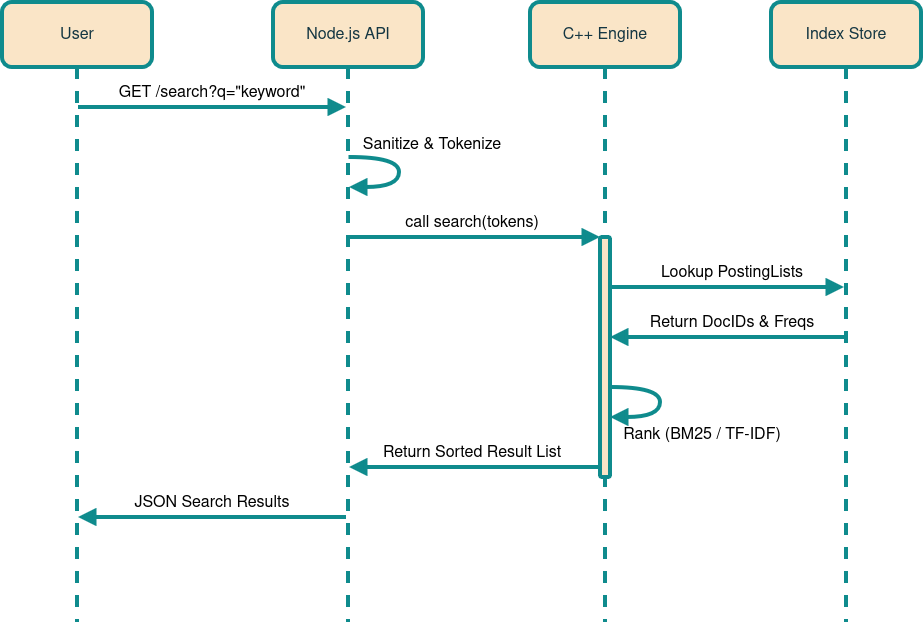

The diagram above was exported from draw.io. Its source (the exported page's mxGraphModel, read from the mxfile embedded in the PNG):
<mxGraphModel dx="1092" dy="826" grid="1" gridSize="10" guides="1" tooltips="1" connect="1" arrows="1" fold="1" page="1" pageScale="1" pageWidth="850" pageHeight="1100" background="light-dark(#ffffff, #000000)" math="0" shadow="0">
  <root>
    <mxCell id="0" />
    <mxCell id="1" parent="0" />
    <mxCell id="vUIdaKKcL2I4tZ5I1VJP-14" parent="1" style="shape=umlLifeline;perimeter=lifelinePerimeter;whiteSpace=wrap;container=1;dropTarget=0;collapsible=0;recursiveResize=0;outlineConnect=0;portConstraint=eastwest;newEdgeStyle={&quot;edgeStyle&quot;:&quot;elbowEdgeStyle&quot;,&quot;elbow&quot;:&quot;vertical&quot;,&quot;curved&quot;:0,&quot;rounded&quot;:0};size=65;fillColor=#FAE5C7;strokeColor=light-dark(#0F8B8D,#00FFFF);fontColor=#143642;strokeWidth=4;fontSize=16;labelBackgroundColor=none;rounded=1;fontFamily=Helvetica;" value="User" vertex="1">
      <mxGeometry height="620" width="150" x="10" y="50" as="geometry" />
    </mxCell>
    <mxCell id="vUIdaKKcL2I4tZ5I1VJP-15" parent="1" style="shape=umlLifeline;perimeter=lifelinePerimeter;whiteSpace=wrap;container=1;dropTarget=0;collapsible=0;recursiveResize=0;outlineConnect=0;portConstraint=eastwest;newEdgeStyle={&quot;edgeStyle&quot;:&quot;elbowEdgeStyle&quot;,&quot;elbow&quot;:&quot;vertical&quot;,&quot;curved&quot;:0,&quot;rounded&quot;:0};size=65;fillColor=#FAE5C7;strokeColor=light-dark(#0F8B8D,#00FFFF);fontColor=#143642;strokeWidth=4;fontSize=16;labelBackgroundColor=none;rounded=1;fontFamily=Helvetica;" value="Node.js API" vertex="1">
      <mxGeometry height="620" width="150" x="281" y="50" as="geometry" />
    </mxCell>
    <mxCell id="vUIdaKKcL2I4tZ5I1VJP-16" parent="1" style="shape=umlLifeline;perimeter=lifelinePerimeter;whiteSpace=wrap;container=1;dropTarget=0;collapsible=0;recursiveResize=0;outlineConnect=0;portConstraint=eastwest;newEdgeStyle={&quot;edgeStyle&quot;:&quot;elbowEdgeStyle&quot;,&quot;elbow&quot;:&quot;vertical&quot;,&quot;curved&quot;:0,&quot;rounded&quot;:0};size=65;fillColor=#FAE5C7;strokeColor=light-dark(#0F8B8D,#00FFFF);fontColor=#143642;strokeWidth=4;fontSize=16;labelBackgroundColor=none;rounded=1;fontFamily=Helvetica;" value="C++ Engine" vertex="1">
      <mxGeometry height="620" width="150" x="538" y="50" as="geometry" />
    </mxCell>
    <mxCell id="vUIdaKKcL2I4tZ5I1VJP-17" parent="vUIdaKKcL2I4tZ5I1VJP-16" style="points=[];perimeter=orthogonalPerimeter;outlineConnect=0;targetShapes=umlLifeline;portConstraint=eastwest;newEdgeStyle={&quot;edgeStyle&quot;:&quot;elbowEdgeStyle&quot;,&quot;elbow&quot;:&quot;vertical&quot;,&quot;curved&quot;:0,&quot;rounded&quot;:0};fillColor=#FAE5C7;strokeColor=light-dark(#0F8B8D,#00FFFF);fontColor=#143642;strokeWidth=4;fontSize=16;labelBackgroundColor=none;rounded=1;fontFamily=Helvetica;" value="" vertex="1">
      <mxGeometry height="240" width="10" x="70" y="235" as="geometry" />
    </mxCell>
    <mxCell id="vUIdaKKcL2I4tZ5I1VJP-18" parent="1" style="shape=umlLifeline;perimeter=lifelinePerimeter;whiteSpace=wrap;container=1;dropTarget=0;collapsible=0;recursiveResize=0;outlineConnect=0;portConstraint=eastwest;newEdgeStyle={&quot;edgeStyle&quot;:&quot;elbowEdgeStyle&quot;,&quot;elbow&quot;:&quot;vertical&quot;,&quot;curved&quot;:0,&quot;rounded&quot;:0};size=65;fillColor=#FAE5C7;strokeColor=light-dark(#0F8B8D,#00FFFF);fontColor=#143642;strokeWidth=4;fontSize=16;labelBackgroundColor=none;rounded=1;fontFamily=Helvetica;" value="Index Store" vertex="1">
      <mxGeometry height="620" width="150" x="779" y="50" as="geometry" />
    </mxCell>
    <mxCell id="vUIdaKKcL2I4tZ5I1VJP-19" edge="1" parent="1" source="vUIdaKKcL2I4tZ5I1VJP-14" style="verticalAlign=bottom;edgeStyle=elbowEdgeStyle;elbow=vertical;curved=0;rounded=1;endArrow=block;fontSize=16;startSize=8;endSize=8;fillColor=#FAE5C7;strokeColor=light-dark(#0F8B8D,#00FFFF);strokeWidth=4;labelBackgroundColor=none;fontColor=default;fontFamily=Helvetica;" target="vUIdaKKcL2I4tZ5I1VJP-15" value="GET /search?q=&quot;keyword&quot;">
      <mxGeometry relative="1" y="5" as="geometry">
        <mxPoint as="offset" />
        <Array as="points">
          <mxPoint x="229" y="155" />
        </Array>
      </mxGeometry>
    </mxCell>
    <mxCell id="vUIdaKKcL2I4tZ5I1VJP-20" edge="1" parent="1" source="vUIdaKKcL2I4tZ5I1VJP-15" style="curved=1;endArrow=block;rounded=1;fontSize=16;startSize=8;endSize=8;fillColor=#FAE5C7;strokeColor=light-dark(#0F8B8D,#00FFFF);strokeWidth=4;labelBackgroundColor=none;fontColor=default;fontFamily=Helvetica;" target="vUIdaKKcL2I4tZ5I1VJP-15" value="Sanitize &amp; Tokenize">
      <mxGeometry relative="1" x="-0.2308" y="36" as="geometry">
        <mxPoint x="-3" y="-15" as="offset" />
        <Array as="points">
          <mxPoint x="407" y="205" />
          <mxPoint x="407" y="235" />
        </Array>
      </mxGeometry>
    </mxCell>
    <mxCell id="vUIdaKKcL2I4tZ5I1VJP-21" edge="1" parent="1" source="vUIdaKKcL2I4tZ5I1VJP-15" style="verticalAlign=bottom;edgeStyle=elbowEdgeStyle;elbow=vertical;curved=0;rounded=1;endArrow=block;fontSize=16;startSize=8;endSize=8;fillColor=#FAE5C7;strokeColor=light-dark(#0F8B8D,#00FFFF);strokeWidth=4;labelBackgroundColor=none;fontColor=default;fontFamily=Helvetica;" target="vUIdaKKcL2I4tZ5I1VJP-17" value="call search(tokens)">
      <mxGeometry relative="1" x="-0.0199" y="5" as="geometry">
        <mxPoint as="offset" />
        <Array as="points">
          <mxPoint x="493" y="285" />
        </Array>
      </mxGeometry>
    </mxCell>
    <mxCell id="vUIdaKKcL2I4tZ5I1VJP-22" edge="1" parent="1" source="vUIdaKKcL2I4tZ5I1VJP-17" style="verticalAlign=bottom;edgeStyle=elbowEdgeStyle;elbow=vertical;curved=0;rounded=1;endArrow=block;fontSize=16;startSize=8;endSize=8;fillColor=#FAE5C7;strokeColor=light-dark(#0F8B8D,#00FFFF);strokeWidth=4;labelBackgroundColor=none;fontColor=default;fontFamily=Helvetica;" target="vUIdaKKcL2I4tZ5I1VJP-18" value="Lookup PostingLists">
      <mxGeometry relative="1" x="0.0427" y="5" as="geometry">
        <mxPoint as="offset" />
        <Array as="points">
          <mxPoint x="744" y="335" />
        </Array>
      </mxGeometry>
    </mxCell>
    <mxCell id="vUIdaKKcL2I4tZ5I1VJP-23" edge="1" parent="1" source="vUIdaKKcL2I4tZ5I1VJP-18" style="verticalAlign=bottom;edgeStyle=elbowEdgeStyle;elbow=vertical;curved=0;rounded=1;endArrow=block;fontSize=16;startSize=8;endSize=8;fillColor=#FAE5C7;strokeColor=light-dark(#0F8B8D,#00FFFF);strokeWidth=4;labelBackgroundColor=none;fontColor=default;fontFamily=Helvetica;" target="vUIdaKKcL2I4tZ5I1VJP-17" value="Return DocIDs &amp; Freqs">
      <mxGeometry relative="1" x="-0.0427" y="-5" as="geometry">
        <mxPoint as="offset" />
        <Array as="points">
          <mxPoint x="747" y="385" />
        </Array>
      </mxGeometry>
    </mxCell>
    <mxCell id="vUIdaKKcL2I4tZ5I1VJP-24" edge="1" parent="1" source="vUIdaKKcL2I4tZ5I1VJP-17" style="curved=1;endArrow=block;rounded=1;fontSize=16;startSize=8;endSize=8;fillColor=#FAE5C7;strokeColor=light-dark(#0F8B8D,#00FFFF);strokeWidth=4;labelBackgroundColor=none;fontColor=default;fontFamily=Helvetica;" target="vUIdaKKcL2I4tZ5I1VJP-17" value="Rank (BM25 / TF-IDF)">
      <mxGeometry relative="1" x="0.2308" y="45" as="geometry">
        <mxPoint x="42" y="-30" as="offset" />
        <Array as="points">
          <mxPoint x="668" y="435" />
          <mxPoint x="668" y="465" />
        </Array>
      </mxGeometry>
    </mxCell>
    <mxCell id="vUIdaKKcL2I4tZ5I1VJP-25" edge="1" parent="1" source="vUIdaKKcL2I4tZ5I1VJP-17" style="verticalAlign=bottom;edgeStyle=elbowEdgeStyle;elbow=vertical;curved=0;rounded=1;endArrow=block;fontSize=16;startSize=8;endSize=8;fillColor=#FAE5C7;strokeColor=light-dark(#0F8B8D,#00FFFF);strokeWidth=4;labelBackgroundColor=none;fontColor=default;fontFamily=Helvetica;" target="vUIdaKKcL2I4tZ5I1VJP-15" value="Return Sorted Result List">
      <mxGeometry relative="1" x="0.0199" y="-5" as="geometry">
        <mxPoint as="offset" />
        <Array as="points">
          <mxPoint x="494" y="515" />
        </Array>
      </mxGeometry>
    </mxCell>
    <mxCell id="vUIdaKKcL2I4tZ5I1VJP-26" edge="1" parent="1" source="vUIdaKKcL2I4tZ5I1VJP-15" style="verticalAlign=bottom;edgeStyle=elbowEdgeStyle;elbow=vertical;curved=0;rounded=1;endArrow=block;fontSize=16;startSize=8;endSize=8;fillColor=#FAE5C7;strokeColor=light-dark(#0F8B8D,#00FFFF);strokeWidth=4;labelBackgroundColor=none;fontColor=default;fontFamily=Helvetica;" target="vUIdaKKcL2I4tZ5I1VJP-14" value="JSON Search Results">
      <mxGeometry relative="1" y="-5" as="geometry">
        <mxPoint as="offset" />
        <Array as="points">
          <mxPoint x="232" y="565" />
        </Array>
      </mxGeometry>
    </mxCell>
  </root>
</mxGraphModel>